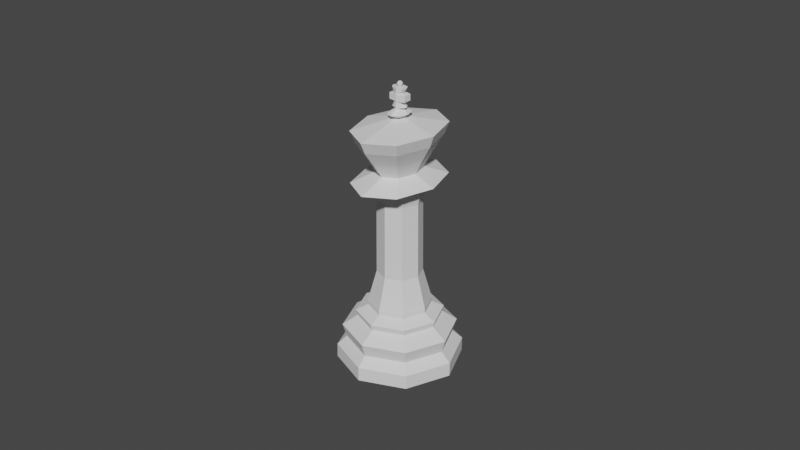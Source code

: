 # Source: King.blend  (saved by Blender 2.82.7; exported with 4.5.12 LTS)
import bpy
from mathutils import Matrix  # noqa: F401  (used for matrix-valued properties, if any)

bpy.ops.wm.read_factory_settings(use_empty=True)
scene = bpy.context.scene
scene.name = 'Scene'

# ---- collections
col_collection = bpy.data.collections.new('Collection'); scene.collection.children.link(col_collection)

# ---- world
world_world = bpy.data.worlds.new('World'); scene.world = world_world
world_world.use_nodes = True; world_world.node_tree.nodes.clear()
_N = world_world.node_tree.nodes; _L = world_world.node_tree.links
n0 = _N.new('ShaderNodeOutputWorld'); n0.name = 'World Output'; n0.location = (300, 300)
n1 = _N.new('ShaderNodeBackground'); n1.name = 'Background'; n1.location = (10, 300)
n1.inputs[0].default_value = (0.05088, 0.05088, 0.05088, 1.0)
_L.new(n1.outputs[0], n0.inputs[0])
n0.is_active_output = True
world_world.color = (0.05088, 0.05088, 0.05088)
world_world.use_sun_shadow = False
world_world.sun_shadow_jitter_overblur = 0.0

# ---- meshes
me_cylinder = bpy.data.meshes.new('Cylinder')
me_cylinder.from_pydata([(-1.663e-09, 0.0145, -5.588e-09), (-8.389e-10, 0.007259, 0.01367), (0.01025, 0.01025, -5.588e-09), (0.005133, 0.005133, 0.01367), (0.0145, -3.726e-09, -5.588e-09), (0.007259, -1.867e-09, 0.01367), (0.01025, -0.01025, -5.588e-09), (0.005133, -0.005133, 0.01367), (-6.386e-09, -0.0145, -5.588e-09), (-3.204e-09, -0.007259, 0.01367), (-0.01025, -0.01025, -5.588e-09), (-0.005133, -0.005133, 0.01367), (-0.0145, 9.177e-09, -5.588e-09), (-0.007259, 4.594e-09, 0.01367), (-0.01025, 0.01025, -5.588e-09), (-0.005133, 0.005133, 0.01367), (-1.065e-09, 0.009697, 0.01096), (0.006857, 0.006857, 0.01096), (0.009697, -2.485e-09, 0.01096), (0.006857, -0.006857, 0.01096), (-4.225e-09, -0.009697, 0.01096), (-0.006857, -0.006857, 0.01096), (-0.009697, 6.146e-09, 0.01096), (-0.006857, 0.006857, 0.01096), (-1.485e-09, 0.01314, 0.008558), (0.009292, 0.009292, 0.008558), (0.01314, -3.373e-09, 0.008558), (0.009292, -0.009292, 0.008558), (-5.767e-09, -0.01314, 0.008558), (-0.009292, -0.009292, 0.008558), (-0.01314, 8.323e-09, 0.008558), (-0.009292, 0.009292, 0.008558), (0.008657, 0.008657, 0.005451), (0.01224, -3.14e-09, 0.005451), (0.008657, -0.008657, 0.005451), (-5.398e-09, -0.01224, 0.005451), (-0.008657, -0.008657, 0.005451), (-0.01224, 7.758e-09, 0.005451), (-0.008657, 0.008657, 0.005451), (-1.41e-09, 0.01224, 0.005451), (0.01024, 0.01031, 0.003282), (0.01448, 7.064e-05, 0.003282), (0.01024, -0.01017, 0.003282), (-6.379e-09, -0.01441, 0.003282), (-0.01024, -0.01017, 0.003282), (-0.01448, 7.065e-05, 0.003282), (-0.01024, 0.01031, 0.003282), (-1.66e-09, 0.01456, 0.003282), (-9.698e-10, 0.01007, 0.01235), (0.007122, 0.007122, 0.01235), (0.01007, -2.569e-09, 0.01235), (0.007122, -0.007122, 0.01235), (-4.252e-09, -0.01007, 0.01235), (-0.007122, -0.007122, 0.01235), (-0.01007, 6.397e-09, 0.01235), (-0.007122, 0.007122, 0.01235), (0.005133, 0.005133, 0.01367), (-8.389e-10, 0.007259, 0.01367), (0.007259, -1.867e-09, 0.01367), (0.005133, -0.005133, 0.01367), (-3.204e-09, -0.007259, 0.01367), (-0.005133, -0.005133, 0.01367), (-0.007259, 4.594e-09, 0.01367), (-0.005133, 0.005133, 0.01367), (0.005133, 0.005133, 0.01477), (-8.389e-10, 0.007259, 0.01477), (0.007259, -1.867e-09, 0.01477), (0.005133, -0.005133, 0.01477), (-3.204e-09, -0.007259, 0.01477), (-0.005133, -0.005133, 0.01477), (-0.007259, 4.594e-09, 0.01477), (-0.005133, 0.005133, 0.01477), (0.003679, 0.003679, 0.02232), (-1.643e-09, 0.005203, 0.02232), (0.005203, -1.38e-09, 0.02232), (0.003679, -0.003679, 0.02232), (-3.339e-09, -0.005203, 0.02232), (-0.003679, -0.003679, 0.02232), (-0.005203, 3.252e-09, 0.02232), (-0.003679, 0.003679, 0.02232), (0.002393, 0.007959, 0.05833), (0.005778, -0.003297, 0.05833), (-0.005778, 0.003297, 0.05833), (0.0004514, 0.001501, 0.05915), (-0.00109, 0.0006218, 0.05915), (-0.0009028, 0.001244, 0.05915), (-0.0004514, 0.001501, 0.05915), (0.0009028, 0.001244, 0.05915), (-1.202e-09, 0.001759, 0.05915), (-0.0004514, -0.001501, 0.05915), (-1.104e-09, -0.001759, 0.05915), (-0.00109, -0.0006218, 0.05915), (0.005081, -1.385e-09, 0.0401), (-1.645e-09, 0.005081, 0.0401), (0.003593, 0.003593, 0.0401), (-0.003593, 0.003593, 0.0401), (-0.005081, 3.137e-09, 0.0401), (-0.003593, -0.003593, 0.0401), (-3.3e-09, -0.005081, 0.0401), (0.003593, -0.003593, 0.0401), (0.0004514, -0.001501, 0.05915), (-0.001277, -4.336e-09, 0.05915), (0.00109, 0.0006218, 0.05915), (-1.731e-09, 0.007716, 0.0431), (0.0009028, -0.001244, 0.05915), (0.001277, -4.234e-09, 0.05915), (-0.0009028, -0.001244, 0.05915), (0.003996, -0.003996, 0.04296), (-3.477e-09, -0.005651, 0.04296), (-0.003996, -0.003996, 0.04296), (-0.005651, 3.51e-09, 0.04296), (-0.003996, 0.003996, 0.04296), (0.003996, 0.003996, 0.04296), (-1.636e-09, 0.005651, 0.04296), (0.005651, -1.52e-09, 0.04296), (0.003961, 0.005456, 0.0431), (0.005602, -3.662e-09, 0.0431), (0.003961, -0.005456, 0.0431), (-1.297e-09, -0.007716, 0.0431), (-0.003961, -0.005456, 0.0431), (-0.005602, -4.111e-09, 0.0431), (-0.003961, 0.005456, 0.0431), (-1.792e-09, 0.01254, 0.0451), (0.006435, 0.008864, 0.0451), (0.009101, -3.467e-09, 0.0451), (0.006435, -0.008864, 0.0451), (-1.087e-09, -0.01254, 0.0451), (-0.006435, -0.008864, 0.0451), (-0.009101, -4.197e-09, 0.0451), (-0.006435, 0.008864, 0.0451), (-1.592e-09, 0.00132, 0.05926), (0.0006778, 0.0009337, 0.05926), (0.0009586, -3.887e-09, 0.05926), (0.0006778, -0.0009337, 0.05926), (-1.518e-09, -0.00132, 0.05926), (-0.0006778, -0.0009337, 0.05926), (-0.0009586, -3.964e-09, 0.05926), (-0.0006778, 0.0009337, 0.05926), (0.009031, -3.111e-09, 0.05704), (0.006386, -0.008796, 0.05704), (-1.875e-09, 0.01244, 0.05704), (0.006386, 0.008796, 0.05704), (-0.006386, 0.008796, 0.05704), (-0.006386, -0.008796, 0.05704), (-0.009031, -3.835e-09, 0.05704), (-1.175e-09, -0.01244, 0.05704), (0.004287, -0.005905, 0.05065), (0.004287, 0.005905, 0.05065), (-0.006063, -4.145e-09, 0.05065), (-1.191e-09, -0.008351, 0.05065), (0.006063, -3.659e-09, 0.05065), (-1.661e-09, 0.008351, 0.05065), (-0.004287, 0.005905, 0.05065), (-0.004287, -0.005905, 0.05065), (0.008073, -3.263e-09, 0.05428), (-1.755e-09, 0.01112, 0.05428), (-0.005709, 0.007863, 0.05428), (-0.005709, -0.007863, 0.05428), (0.005709, -0.007863, 0.05428), (0.005709, 0.007863, 0.05428), (-0.008073, -3.91e-09, 0.05428), (-1.13e-09, -0.01112, 0.05428), (0.003083, -0.004247, 0.04723), (0.003083, 0.004247, 0.04723), (-0.00436, -4.117e-09, 0.04723), (-1.335e-09, -0.006006, 0.04723), (0.00436, -3.768e-09, 0.04723), (-1.673e-09, 0.006006, 0.04723), (-0.003083, 0.004247, 0.04723), (-0.003083, -0.004247, 0.04723), (-0.002393, -0.007959, 0.05833), (0.00109, -0.0006218, 0.05915), (-0.003193, -0.01062, 0.05704), (-0.007708, 0.004398, 0.05704), (0.007708, 0.004398, 0.05704), (0.003193, -0.01062, 0.05704), (-0.007708, -0.004398, 0.05704), (-0.003193, 0.01062, 0.05704), (0.003193, 0.01062, 0.05704), (0.007708, -0.004398, 0.05704), (0.002318, 0.003193, 0.04975), (0.002318, -0.003193, 0.04975), (-8.356e-10, -0.004515, 0.04975), (-0.003278, -4.754e-09, 0.04975), (-0.002318, -0.003193, 0.04975), (0.003278, -4.491e-09, 0.04975), (-0.002318, 0.003193, 0.04975), (-1.09e-09, 0.004515, 0.04975), (-1.592e-09, 0.00132, 0.05926), (0.0006778, 0.0009337, 0.05926), (0.0009586, -3.887e-09, 0.05926), (0.0006778, -0.0009337, 0.05926), (-1.518e-09, -0.00132, 0.05926), (-0.0006778, -0.0009337, 0.05926), (-0.0009586, -3.964e-09, 0.05926), (-0.0006778, 0.0009337, 0.05926), (-1.592e-09, 0.00132, 0.06114), (0.0006778, 0.0009337, 0.06114), (0.0009586, -3.887e-09, 0.06114), (0.0006778, -0.0009337, 0.06114), (-1.518e-09, -0.00132, 0.06114), (-0.0006778, -0.0009337, 0.06114), (-0.0009586, -3.964e-09, 0.06114), (-0.0006778, 0.0009337, 0.06114), (0.001617, -0.002227, 0.0602), (0.002286, -3.692e-09, 0.0602), (0.001617, 0.002227, 0.0602), (-1.588e-09, 0.003149, 0.0602), (-0.001617, 0.002227, 0.0602), (-0.002286, -3.876e-09, 0.0602), (-0.001617, -0.002227, 0.0602), (-1.41e-09, -0.003149, 0.0602), (-1.585e-09, 0.00132, 0.06586), (0.00131, 0.0009337, 0.06586), (0.001852, -3.887e-09, 0.06586), (0.00131, -0.0009337, 0.06586), (-1.442e-09, -0.00132, 0.06586), (-0.00131, -0.0009337, 0.06586), (-0.001852, -3.964e-09, 0.06586), (-0.00131, 0.0009337, 0.06586), (-0.0006778, 0.0009337, 0.0614), (-0.0009586, -3.964e-09, 0.0614), (-0.0006778, -0.0009337, 0.0614), (-1.518e-09, -0.00132, 0.0614), (0.0006778, -0.0009337, 0.0614), (0.0009586, -3.887e-09, 0.0614), (0.0006778, 0.0009337, 0.0614), (-1.592e-09, 0.00132, 0.0614), (-0.0009586, -3.964e-09, 0.06149), (-1.518e-09, -0.00132, 0.06149), (0.0009586, -3.887e-09, 0.06149), (-1.592e-09, 0.00132, 0.06149), (-0.0006778, 0.0009337, 0.06149), (-0.0006778, -0.0009337, 0.06149), (0.0006778, -0.0009337, 0.06149), (0.0006778, 0.0009337, 0.06149), (-0.001852, -3.964e-09, 0.06158), (-1.442e-09, -0.00132, 0.06158), (0.001852, -3.887e-09, 0.06158), (-1.585e-09, 0.00132, 0.06158), (-0.00131, 0.0009337, 0.06158), (-0.00131, -0.0009337, 0.06158), (0.00131, -0.0009337, 0.06158), (0.00131, 0.0009337, 0.06158), (-0.0009586, -3.964e-09, 0.0628), (-0.00203, -3.965e-09, 0.06298), (-0.00203, -3.965e-09, 0.06441), (-0.0009586, -3.964e-09, 0.06458), (-1.518e-09, -0.00132, 0.0628), (-1.518e-09, -0.00132, 0.06298), (-1.518e-09, -0.00132, 0.06369), (-1.518e-09, -0.00132, 0.06441), (-1.518e-09, -0.00132, 0.06458), (0.0009586, -3.887e-09, 0.0628), (0.00203, -3.885e-09, 0.06298), (0.00203, -3.885e-09, 0.06369), (0.00203, -3.885e-09, 0.06441), (0.0009586, -3.887e-09, 0.06458), (-1.592e-09, 0.00132, 0.0628), (-1.592e-09, 0.00132, 0.06298), (-1.592e-09, 0.00132, 0.06369), (-1.592e-09, 0.00132, 0.06441), (-1.592e-09, 0.00132, 0.06458), (-0.0006778, 0.0009337, 0.06458), (-0.00203, 0.0009337, 0.06441), (-0.00203, 0.0009337, 0.06369), (-0.00203, 0.0009337, 0.06298), (-0.0006778, 0.0009337, 0.0628), (-0.0006778, -0.0009337, 0.06458), (-0.00203, -0.0009337, 0.06441), (-0.00203, -0.0009337, 0.06369), (-0.00203, -0.0009337, 0.06298), (-0.0006778, -0.0009337, 0.0628), (0.0006778, -0.0009337, 0.06458), (0.00203, -0.0009337, 0.06441), (0.00203, -0.0009337, 0.06369), (0.00203, -0.0009337, 0.06298), (0.0006778, -0.0009337, 0.0628), (0.0006778, 0.0009337, 0.06458), (0.00203, 0.0009337, 0.06441), (0.00203, 0.0009337, 0.06369), (0.00203, 0.0009337, 0.06298), (0.0006778, 0.0009337, 0.0628), (-0.00203, -3.965e-09, 0.06298), (-0.00203, -3.965e-09, 0.06369), (-0.00203, -3.965e-09, 0.06441), (-0.00203, 0.0009337, 0.06441), (-0.00203, 0.0009337, 0.06369), (-0.00203, 0.0009337, 0.06298), (-0.00203, -0.0009337, 0.06441), (-0.00203, -0.0009337, 0.06369), (-0.00203, -0.0009337, 0.06298), (-1.243e-09, 0.0003242, 0.06704), (-1.243e-09, 0.0003242, 0.06591), (0.0002293, 0.0002293, 0.06704), (0.0003971, 0.0003971, 0.0668), (0.0004585, 0.0004585, 0.06648), (0.0003971, 0.0003971, 0.06615), (0.0002293, 0.0002293, 0.06591), (0.0003242, -3.612e-09, 0.06704), (0.0005616, -3.612e-09, 0.0668), (0.0006484, -3.612e-09, 0.06648), (0.0005616, -3.612e-09, 0.06615), (0.0003242, -3.612e-09, 0.06591), (0.0002293, -0.0002293, 0.06704), (0.0003971, -0.0003971, 0.0668), (0.0004585, -0.0004585, 0.06648), (0.0003971, -0.0003971, 0.06615), (0.0002293, -0.0002293, 0.06591), (-1.236e-09, -0.0003242, 0.06704), (-1.218e-09, -0.0005616, 0.0668), (-1.199e-09, -0.0006485, 0.06648), (-1.236e-09, -0.0005616, 0.06615), (-1.218e-09, -0.0003242, 0.06591), (-0.0002293, -0.0002293, 0.06704), (-0.0003971, -0.0003971, 0.0668), (-0.0004585, -0.0004585, 0.06648), (-0.0003971, -0.0003971, 0.06615), (-0.0002293, -0.0002293, 0.06591), (-0.0003242, -3.612e-09, 0.06704), (-0.0005616, -3.593e-09, 0.0668), (-0.0006485, -3.65e-09, 0.06648), (-0.0005616, -3.612e-09, 0.06615), (-0.0003242, -3.631e-09, 0.06591), (-0.0002293, 0.0002293, 0.06704), (-0.0003971, 0.0003971, 0.0668), (-0.0004585, 0.0004585, 0.06648), (-0.0003971, 0.0003971, 0.06615), (-0.0002293, 0.0002293, 0.06591), (-1.243e-09, -3.716e-09, 0.06713), (-1.236e-09, 0.0005616, 0.0668), (-1.312e-09, 0.0006484, 0.06648), (-1.236e-09, 0.0005616, 0.06615)], [(183, 186), (180, 185), (182, 184), (186, 187), (185, 181), (184, 183), (187, 180), (181, 182)], [(40, 32, 33, 41), (41, 33, 34, 42), (42, 34, 35, 43), (43, 35, 36, 44), (44, 36, 37, 45), (45, 37, 38, 46), (46, 38, 39, 47), (11, 9, 60, 61), (0, 2, 4, 6, 8, 10, 12, 14), (47, 39, 32, 40), (48, 55, 15, 1), (55, 54, 13, 15), (54, 53, 11, 13), (53, 52, 9, 11), (52, 51, 7, 9), (51, 50, 5, 7), (50, 49, 3, 5), (49, 48, 1, 3), (31, 23, 16, 24), (30, 22, 23, 31), (29, 21, 22, 30), (28, 20, 21, 29), (27, 19, 20, 28), (26, 18, 19, 27), (25, 17, 18, 26), (24, 16, 17, 25), (25, 32, 39, 24), (26, 33, 32, 25), (27, 34, 33, 26), (28, 35, 34, 27), (29, 36, 35, 28), (30, 37, 36, 29), (31, 38, 37, 30), (24, 39, 38, 31), (47, 0, 14, 46), (46, 14, 12, 45), (45, 12, 10, 44), (44, 10, 8, 43), (43, 8, 6, 42), (42, 6, 4, 41), (2, 40, 41, 4), (0, 47, 40, 2), (17, 16, 48, 49), (18, 17, 49, 50), (19, 18, 50, 51), (20, 19, 51, 52), (21, 20, 52, 53), (22, 21, 53, 54), (23, 22, 54, 55), (16, 23, 55, 48), (61, 60, 68, 69), (9, 7, 59, 60), (7, 5, 58, 59), (5, 3, 56, 58), (3, 1, 57, 56), (1, 15, 63, 57), (15, 13, 62, 63), (13, 11, 61, 62), (71, 70, 78, 79), (59, 58, 66, 67), (56, 57, 65, 64), (57, 63, 71, 65), (62, 61, 69, 70), (60, 59, 67, 68), (58, 56, 64, 66), (63, 62, 70, 71), (175, 139, 104, 100), (69, 68, 76, 77), (67, 66, 74, 75), (64, 65, 73, 72), (65, 71, 79, 73), (70, 69, 77, 78), (68, 67, 75, 76), (66, 64, 72, 74), (173, 144, 101, 84), (135, 91, 106), (178, 140, 88, 83), (98, 99, 107, 108), (110, 109, 119, 120), (114, 112, 115, 116), (113, 111, 121, 103), (108, 107, 117, 118), (172, 145, 90, 89), (176, 143, 106, 91), (130, 83, 88), (137, 84, 136), (109, 108, 118, 119), (93, 95, 111, 113), (76, 75, 99, 98), (79, 78, 96, 95), (112, 113, 103, 115), (94, 93, 113, 112), (95, 96, 110, 111), (107, 114, 116, 117), (73, 79, 95, 93), (72, 73, 93, 94), (111, 110, 120, 121), (99, 92, 114, 107), (97, 98, 108, 109), (78, 77, 97, 96), (96, 97, 109, 110), (74, 72, 94, 92), (75, 74, 92, 99), (77, 76, 98, 97), (92, 94, 112, 114), (116, 124, 125, 117), (115, 123, 124, 116), (121, 129, 122, 103), (119, 127, 128, 120), (117, 125, 126, 118), (131, 102, 87), (120, 128, 129, 121), (118, 126, 127, 119), (132, 102, 131), (134, 100, 133), (135, 89, 134), (132, 171, 105), (133, 100, 104), (134, 89, 90), (137, 85, 84), (130, 86, 137), (140, 177, 86, 88), (179, 138, 105, 171), (177, 142, 85, 86), (136, 84, 101), (174, 141, 87, 102), (143, 172, 89, 106), (136, 91, 135), (157, 161, 145, 172, 143), (156, 160, 144, 173, 142), (154, 159, 141, 174, 138), (161, 158, 139, 175, 145), (160, 157, 143, 176, 144), (155, 156, 142, 177, 140), (159, 155, 140, 178, 141), (158, 154, 138, 179, 139), (162, 166, 150, 146), (163, 167, 151, 147), (167, 168, 152, 151), (164, 169, 153, 148), (165, 162, 146, 149), (166, 163, 147, 150), (168, 164, 148, 152), (169, 165, 149, 153), (146, 150, 154, 158), (147, 151, 155, 159), (151, 152, 156, 155), (148, 153, 157, 160), (149, 146, 158, 161), (150, 147, 159, 154), (152, 148, 160, 156), (153, 149, 161, 157), (127, 126, 165, 169), (129, 128, 164, 168), (124, 123, 163, 166), (126, 125, 162, 165), (128, 127, 169, 164), (122, 129, 168, 167), (123, 122, 167, 163), (125, 124, 166, 162), (144, 176, 91, 101), (141, 178, 83, 87), (138, 174, 102, 105), (137, 86, 85), (145, 175, 100, 90), (131, 83, 130), (139, 179, 171, 104), (142, 173, 84, 85), (103, 122, 123, 115), (132, 105, 102), (171, 132, 104), (134, 90, 100), (135, 106, 89), (130, 88, 86), (136, 101, 91), (131, 87, 83), (132, 133, 104), (134, 133, 191, 192), (132, 131, 189, 190), (137, 136, 194, 195), (135, 134, 192, 193), (133, 132, 190, 191), (131, 130, 188, 189), (130, 137, 195, 188), (136, 135, 193, 194), (204, 205, 198, 199), (206, 207, 196, 197), (207, 208, 203, 196), (209, 210, 201, 202), (211, 204, 199, 200), (205, 206, 197, 198), (208, 209, 202, 203), (210, 211, 200, 201), (193, 192, 211, 210), (195, 194, 209, 208), (190, 189, 206, 205), (192, 191, 204, 211), (194, 193, 210, 209), (188, 195, 208, 207), (189, 188, 207, 206), (191, 190, 205, 204), (263, 247, 218, 219), (268, 252, 216, 217), (273, 257, 214, 215), (278, 262, 212, 213), (262, 263, 219, 212), (247, 268, 217, 218), (252, 273, 215, 216), (257, 278, 213, 214), (198, 197, 226, 225), (200, 199, 224, 223), (202, 201, 222, 221), (196, 203, 220, 227), (197, 196, 227, 226), (199, 198, 225, 224), (201, 200, 223, 222), (203, 202, 221, 220), (225, 226, 235, 230), (223, 224, 234, 229), (221, 222, 233, 228), (227, 220, 232, 231), (226, 227, 231, 235), (224, 225, 230, 234), (222, 223, 229, 233), (220, 221, 228, 232), (230, 235, 243, 238), (229, 234, 242, 237), (228, 233, 241, 236), (231, 232, 240, 239), (235, 231, 239, 243), (234, 230, 238, 242), (233, 229, 237, 241), (232, 228, 236, 240), (238, 243, 282, 253), (253, 282, 281, 254), (254, 281, 280, 255), (255, 280, 279, 256), (256, 279, 278, 257), (237, 242, 277, 248), (248, 277, 276, 249), (249, 276, 275, 250), (250, 275, 274, 251), (251, 274, 273, 252), (236, 241, 272, 244), (244, 272, 271, 245), (271, 270, 290, 291), (266, 245, 283, 288), (246, 269, 268, 247), (239, 240, 267, 258), (258, 267, 266, 259), (259, 266, 265, 260), (260, 265, 264, 261), (261, 264, 263, 262), (243, 239, 258, 282), (282, 258, 259, 281), (281, 259, 260, 280), (280, 260, 261, 279), (279, 261, 262, 278), (242, 238, 253, 277), (277, 253, 254, 276), (276, 254, 255, 275), (275, 255, 256, 274), (274, 256, 257, 273), (241, 237, 248, 272), (272, 248, 249, 271), (271, 249, 250, 270), (270, 250, 251, 269), (269, 251, 252, 268), (240, 236, 244, 267), (267, 244, 245, 266), (265, 266, 288, 287), (246, 264, 286, 285), (264, 246, 247, 263), (283, 291, 290, 284), (284, 290, 289, 285), (288, 283, 284, 287), (287, 284, 285, 286), (264, 265, 287, 286), (269, 246, 285, 289), (245, 271, 291, 283), (270, 269, 289, 290), (292, 329, 294), (318, 323, 218, 217), (332, 331, 296, 297), (330, 292, 294, 295), (293, 332, 297, 298), (331, 330, 295, 296), (328, 293, 212, 219), (297, 296, 301, 302), (295, 294, 299, 300), (298, 297, 302, 303), (296, 295, 300, 301), (294, 329, 299), (302, 301, 306, 307), (300, 299, 304, 305), (303, 302, 307, 308), (301, 300, 305, 306), (299, 329, 304), (293, 298, 213, 212), (305, 304, 309, 310), (308, 307, 312, 313), (306, 305, 310, 311), (304, 329, 309), (313, 318, 217, 216), (307, 306, 311, 312), (313, 312, 317, 318), (311, 310, 315, 316), (309, 329, 314), (308, 313, 216, 215), (312, 311, 316, 317), (310, 309, 314, 315), (318, 317, 322, 323), (316, 315, 320, 321), (314, 329, 319), (303, 308, 215, 214), (317, 316, 321, 322), (315, 314, 319, 320), (323, 322, 327, 328), (321, 320, 325, 326), (319, 329, 324), (298, 303, 214, 213), (322, 321, 326, 327), (320, 319, 324, 325), (328, 327, 332, 293), (326, 325, 330, 331), (324, 329, 292), (323, 328, 219, 218), (327, 326, 331, 332), (325, 324, 292, 330)])
_k = {(0, 2): 0.96863, (1, 3): 1.0, (2, 4): 0.96863, (3, 5): 1.0, (4, 6): 0.96863, (5, 7): 1.0, (6, 8): 0.96863, (7, 9): 1.0, (8, 10): 0.96863, (9, 11): 1.0, (10, 12): 0.96863, (11, 13): 1.0, (12, 14): 0.96863, (13, 15): 1.0, (0, 14): 0.96863, (1, 15): 1.0, (16, 23): 0.22745, (22, 23): 0.22745, (21, 22): 0.22745, (20, 21): 0.22745, (19, 20): 0.22745, (18, 19): 0.22745, (17, 18): 0.22745, (16, 17): 0.22745, (32, 39): 0.71765, (32, 33): 0.71765, (33, 34): 0.71765, (34, 35): 0.71765, (35, 36): 0.71765, (36, 37): 0.71765, (37, 38): 0.71765, (38, 39): 0.71765, (56, 57): 1.0, (56, 58): 1.0, (58, 59): 1.0, (59, 60): 1.0, (60, 61): 1.0, (61, 62): 1.0, (62, 63): 1.0, (57, 63): 1.0, (64, 65): 1.0, (64, 66): 1.0, (66, 67): 1.0, (67, 68): 1.0, (68, 69): 1.0, (69, 70): 1.0, (70, 71): 1.0, (65, 71): 1.0}
me_cylinder.attributes.new('crease_edge', 'FLOAT', 'EDGE').data.foreach_set('value', [_k.get((min(e.vertices), max(e.vertices)), 0.0) for e in me_cylinder.edges])
_uv = me_cylinder.uv_layers.new(name='UVMap')
_uv.uv.foreach_set('vector', [0.875, 0.6018, 0.875, 0.6728, 0.75, 0.6728, 0.75, 0.6018, 0.75, 0.6018, 0.75, 0.6728, 0.625, 0.6728, 0.625, 0.6018, 0.625, 0.6018, 0.625, 0.6728, 0.5, 0.6728, 0.5, 0.6018, 0.5, 0.6018, 0.5, 0.6728, 0.375, 0.6728, 0.375, 0.6018, 0.375, 0.6018, 0.375, 0.6728, 0.25, 0.6728, 0.25, 0.6018, 0.25, 0.6018, 0.25, 0.6728, 0.125, 0.6728, 0.125, 0.6018, 0.125, 0.6018, 0.125, 0.6728, 0.009974, 0.6728, 2.2e-11, 0.6018, 0.375, 1.0, 0.5, 1.0, 0.5, 1.0, 0.375, 1.0, 0.75, 0.49, 0.9197, 0.4197, 0.99, 0.25, 0.9197, 0.08029, 0.75, 0.01, 0.5803, 0.08029, 0.51, 0.25, 0.5803, 0.4197, 1.0, 0.6018, 0.99, 0.6728, 0.875, 0.6728, 0.875, 0.6018, 4.904e-05, 0.9514, 0.125, 0.9514, 0.125, 1.0, 0.0, 1.0, 0.125, 0.9514, 0.25, 0.9514, 0.25, 1.0, 0.125, 1.0, 0.25, 0.9514, 0.375, 0.9514, 0.375, 1.0, 0.25, 1.0, 0.375, 0.9514, 0.5, 0.9514, 0.5, 1.0, 0.375, 1.0, 0.5, 0.9514, 0.625, 0.9514, 0.625, 1.0, 0.5, 1.0, 0.625, 0.9514, 0.75, 0.9514, 0.75, 1.0, 0.625, 1.0, 0.75, 0.9514, 0.875, 0.9514, 0.875, 1.0, 0.75, 1.0, 0.875, 0.9514, 1.0, 0.9514, 1.0, 1.0, 0.875, 1.0, 0.125, 0.7884, 0.125, 0.9008, -1.007e-09, 0.9008, 0.0116, 0.7884, 0.25, 0.7884, 0.25, 0.9008, 0.125, 0.9008, 0.125, 0.7884, 0.375, 0.7884, 0.375, 0.9008, 0.25, 0.9008, 0.25, 0.7884, 0.5, 0.7884, 0.5, 0.9008, 0.375, 0.9008, 0.375, 0.7884, 0.625, 0.7884, 0.625, 0.9008, 0.5, 0.9008, 0.5, 0.7884, 0.75, 0.7884, 0.75, 0.9008, 0.625, 0.9008, 0.625, 0.7884, 0.875, 0.7884, 0.875, 0.9008, 0.75, 0.9008, 0.75, 0.7884, 0.9884, 0.7884, 1.0, 0.9008, 0.875, 0.9008, 0.875, 0.7884, 0.875, 0.7884, 0.875, 0.6728, 0.99, 0.6728, 0.9884, 0.7884, 0.75, 0.7884, 0.75, 0.6728, 0.875, 0.6728, 0.875, 0.7884, 0.625, 0.7884, 0.625, 0.6728, 0.75, 0.6728, 0.75, 0.7884, 0.5, 0.7884, 0.5, 0.6728, 0.625, 0.6728, 0.625, 0.7884, 0.375, 0.7884, 0.375, 0.6728, 0.5, 0.6728, 0.5, 0.7884, 0.25, 0.7884, 0.25, 0.6728, 0.375, 0.6728, 0.375, 0.7884, 0.125, 0.7884, 0.125, 0.6728, 0.25, 0.6728, 0.25, 0.7884, 0.0116, 0.7884, 0.009974, 0.6728, 0.125, 0.6728, 0.125, 0.7884, 2.2e-11, 0.6018, 0.0, 0.5, 0.125, 0.5, 0.125, 0.6018, 0.125, 0.6018, 0.125, 0.5, 0.25, 0.5, 0.25, 0.6018, 0.25, 0.6018, 0.25, 0.5, 0.375, 0.5, 0.375, 0.6018, 0.375, 0.6018, 0.375, 0.5, 0.5, 0.5, 0.5, 0.6018, 0.5, 0.6018, 0.5, 0.5, 0.625, 0.5, 0.625, 0.6018, 0.625, 0.6018, 0.625, 0.5, 0.75, 0.5, 0.75, 0.6018, 0.875, 0.5, 0.875, 0.6018, 0.75, 0.6018, 0.75, 0.5, 1.0, 0.5, 1.0, 0.6018, 0.875, 0.6018, 0.875, 0.5, 0.875, 0.9008, 1.0, 0.9008, 1.0, 0.9514, 0.875, 0.9514, 0.75, 0.9008, 0.875, 0.9008, 0.875, 0.9514, 0.75, 0.9514, 0.625, 0.9008, 0.75, 0.9008, 0.75, 0.9514, 0.625, 0.9514, 0.5, 0.9008, 0.625, 0.9008, 0.625, 0.9514, 0.5, 0.9514, 0.375, 0.9008, 0.5, 0.9008, 0.5, 0.9514, 0.375, 0.9514, 0.25, 0.9008, 0.375, 0.9008, 0.375, 0.9514, 0.25, 0.9514, 0.125, 0.9008, 0.25, 0.9008, 0.25, 0.9514, 0.125, 0.9514, -1.007e-09, 0.9008, 0.125, 0.9008, 0.125, 0.9514, 4.904e-05, 0.9514, 0.375, 1.0, 0.5, 1.0, 0.5, 1.0, 0.375, 1.0, 0.5, 1.0, 0.625, 1.0, 0.625, 1.0, 0.5, 1.0, 0.625, 1.0, 0.75, 1.0, 0.75, 1.0, 0.625, 1.0, 0.75, 1.0, 0.875, 1.0, 0.875, 1.0, 0.75, 1.0, 0.875, 1.0, 1.0, 1.0, 1.0, 1.0, 0.875, 1.0, 0.0, 1.0, 0.125, 1.0, 0.125, 1.0, 0.0, 1.0, 0.125, 1.0, 0.25, 1.0, 0.25, 1.0, 0.125, 1.0, 0.25, 1.0, 0.375, 1.0, 0.375, 1.0, 0.25, 1.0, 0.125, 1.0, 0.25, 1.0, 0.25, 1.0, 0.125, 1.0, 0.625, 1.0, 0.75, 1.0, 0.75, 1.0, 0.625, 1.0, 0.875, 1.0, 1.0, 1.0, 1.0, 1.0, 0.875, 1.0, 0.0, 1.0, 0.125, 1.0, 0.125, 1.0, 0.0, 1.0, 0.25, 1.0, 0.375, 1.0, 0.375, 1.0, 0.25, 1.0, 0.5, 1.0, 0.625, 1.0, 0.625, 1.0, 0.5, 1.0, 0.75, 1.0, 0.875, 1.0, 0.875, 1.0, 0.75, 1.0, 0.125, 1.0, 0.25, 1.0, 0.25, 1.0, 0.125, 1.0, 0.3128, 0.1667, 0.3756, 0.1667, 0.3756, 0.1667, 0.3128, 0.1667, 0.375, 1.0, 0.5, 1.0, 0.5, 1.0, 0.375, 1.0, 0.625, 1.0, 0.75, 1.0, 0.75, 1.0, 0.625, 1.0, 0.875, 1.0, 1.0, 1.0, 1.0, 1.0, 0.875, 1.0, 0.0, 1.0, 0.125, 1.0, 0.125, 1.0, 0.0, 1.0, 0.25, 1.0, 0.375, 1.0, 0.375, 1.0, 0.25, 1.0, 0.5, 1.0, 0.625, 1.0, 0.625, 1.0, 0.5, 1.0, 0.75, 1.0, 0.875, 1.0, 0.875, 1.0, 0.75, 1.0, 0.9314, 0.1667, 0.9873, 0.1667, 0.9873, 0.1667, 0.9314, 0.1667, 0.125, 0.1667, 0.06856, 0.1667, 0.1244, 0.1667, 0.6872, 0.1667, 0.75, 0.1667, 0.75, 0.1667, 0.6872, 0.1667, 0.5, 1.0, 0.625, 1.0, 0.625, 1.0, 0.5, 1.0, 0.25, 1.0, 0.375, 1.0, 0.125, 0.1667, 0.0, 0.1667, 0.75, 1.0, 0.875, 1.0, 0.625, 0.1667, 0.5, 0.1667, 0.0, 1.0, 0.125, 1.0, 0.875, 0.1667, 0.75, 0.1667, 0.5, 1.0, 0.625, 1.0, 0.375, 0.1667, 0.25, 0.1667, 0.1872, 0.1667, 0.25, 0.1667, 0.25, 0.1667, 0.1872, 0.1667, 0.06856, 0.1667, 0.1244, 0.1667, 0.1244, 0.1667, 0.06856, 0.1667, 0.75, 0.1667, 0.6872, 0.1667, 0.75, 0.1667, 0.875, 0.1667, 0.9314, 0.1667, 1.0, 0.1667, 0.375, 1.0, 0.5, 1.0, 0.25, 0.1667, 0.125, 0.1667, 0.0, 1.0, 0.125, 1.0, 0.125, 1.0, 0.0, 1.0, 0.5, 1.0, 0.625, 1.0, 0.625, 1.0, 0.5, 1.0, 0.125, 1.0, 0.25, 1.0, 0.25, 1.0, 0.125, 1.0, 0.875, 1.0, 1.0, 1.0, 0.75, 0.1667, 0.625, 0.1667, 0.875, 1.0, 1.0, 1.0, 1.0, 1.0, 0.875, 1.0, 0.125, 1.0, 0.25, 1.0, 0.25, 1.0, 0.125, 1.0, 0.625, 1.0, 0.75, 1.0, 0.5, 0.1667, 0.375, 0.1667, 0.0, 1.0, 0.125, 1.0, 0.125, 1.0, 0.0, 1.0, 0.875, 1.0, 1.0, 1.0, 1.0, 1.0, 0.875, 1.0, 0.125, 1.0, 0.25, 1.0, 1.0, 0.1667, 0.875, 0.1667, 0.625, 1.0, 0.75, 1.0, 0.75, 1.0, 0.625, 1.0, 0.375, 1.0, 0.5, 1.0, 0.5, 1.0, 0.375, 1.0, 0.25, 1.0, 0.375, 1.0, 0.375, 1.0, 0.25, 1.0, 0.25, 1.0, 0.375, 1.0, 0.375, 1.0, 0.25, 1.0, 0.75, 1.0, 0.875, 1.0, 0.875, 1.0, 0.75, 1.0, 0.625, 1.0, 0.75, 1.0, 0.75, 1.0, 0.625, 1.0, 0.375, 1.0, 0.5, 1.0, 0.5, 1.0, 0.375, 1.0, 0.75, 1.0, 0.875, 1.0, 0.875, 1.0, 0.75, 1.0, 0.5, 0.1667, 0.5, 0.1667, 0.375, 0.1667, 0.375, 0.1667, 0.625, 0.1667, 0.625, 0.1667, 0.5, 0.1667, 0.5, 0.1667, 0.875, 0.1667, 0.875, 0.1667, 0.75, 0.1667, 0.75, 0.1667, 0.125, 0.1667, 0.125, 0.1667, 0.0, 0.1667, 0.0, 0.1667, 0.375, 0.1667, 0.375, 0.1667, 0.25, 0.1667, 0.25, 0.1667, 0.625, 0.1667, 0.5622, 0.1667, 0.6244, 0.1667, 1.0, 0.1667, 1.0, 0.1667, 0.875, 0.1667, 0.875, 0.1667, 0.25, 0.1667, 0.25, 0.1667, 0.125, 0.1667, 0.125, 0.1667, 0.5, 0.1667, 0.5622, 0.1667, 0.625, 0.1667, 0.25, 0.1667, 0.3128, 0.1667, 0.375, 0.1667, 0.125, 0.1667, 0.1872, 0.1667, 0.25, 0.1667, 0.5, 0.1667, 0.4378, 0.1667, 0.5, 0.1667, 0.375, 0.1667, 0.3128, 0.1667, 0.3756, 0.1667, 0.25, 0.1667, 0.1872, 0.1667, 0.25, 0.1667, 0.875, 0.1667, 0.8756, 0.1667, 0.9314, 0.1667, 0.75, 0.1667, 0.8128, 0.1667, 0.875, 0.1667, 0.75, 0.1667, 0.8128, 0.1667, 0.8128, 0.1667, 0.75, 0.1667, 0.4378, 0.1667, 0.5, 0.1667, 0.5, 0.1667, 0.4378, 0.1667, 0.8128, 0.1667, 0.8756, 0.1667, 0.8756, 0.1667, 0.8128, 0.1667, 0.0, 0.1667, 0.9314, 0.1667, 0.9873, 0.1667, 0.5622, 0.1667, 0.6244, 0.1667, 0.6244, 0.1667, 0.5622, 0.1667, 0.1244, 0.1667, 0.1872, 0.1667, 0.1872, 0.1667, 0.1244, 0.1667, 0.0, 0.1667, 0.06856, 0.1667, 0.125, 0.1667, 0.1246, 0.1667, 0.25, 0.1667, 0.25, 0.1667, 0.1872, 0.1667, 0.1244, 0.1667, 0.8754, 0.1667, 0.9894, 0.1667, 0.9873, 0.1667, 0.9314, 0.1667, 0.8756, 0.1667, 0.5, 0.1667, 0.6245, 0.1667, 0.6244, 0.1667, 0.5622, 0.1667, 0.5, 0.1667, 0.25, 0.1667, 0.3755, 0.1667, 0.3756, 0.1667, 0.3128, 0.1667, 0.25, 0.1667, 0.01058, 0.1667, 0.1246, 0.1667, 0.1244, 0.1667, 0.06856, 0.1667, 0.01269, 0.1667, 0.75, 0.1667, 0.8754, 0.1667, 0.8756, 0.1667, 0.8128, 0.1667, 0.75, 0.1667, 0.6245, 0.1667, 0.75, 0.1667, 0.75, 0.1667, 0.6872, 0.1667, 0.6244, 0.1667, 0.3755, 0.1667, 0.5, 0.1667, 0.5, 0.1667, 0.4378, 0.1667, 0.3756, 0.1667, 0.3752, 0.1667, 0.5, 0.1667, 0.5, 0.1667, 0.3754, 0.1667, 0.6248, 0.1667, 0.75, 0.1667, 0.75, 0.1667, 0.6246, 0.1667, 0.75, 0.1667, 0.8753, 0.1667, 0.8755, 0.1667, 0.75, 0.1667, 0.002231, 0.1667, 0.1247, 0.1667, 0.1245, 0.1667, 0.00491, 0.1667, 0.25, 0.1667, 0.3752, 0.1667, 0.3754, 0.1667, 0.25, 0.1667, 0.5, 0.1667, 0.6248, 0.1667, 0.6246, 0.1667, 0.5, 0.1667, 0.8753, 0.1667, 0.9978, 0.1667, 0.9951, 0.1667, 0.8755, 0.1667, 0.1247, 0.1667, 0.25, 0.1667, 0.25, 0.1667, 0.1245, 0.1667, 0.3754, 0.1667, 0.5, 0.1667, 0.5, 0.1667, 0.3755, 0.1667, 0.6246, 0.1667, 0.75, 0.1667, 0.75, 0.1667, 0.6245, 0.1667, 0.75, 0.1667, 0.8755, 0.1667, 0.8754, 0.1667, 0.75, 0.1667, 0.00491, 0.1667, 0.1245, 0.1667, 0.1246, 0.1667, 0.01058, 0.1667, 0.25, 0.1667, 0.3754, 0.1667, 0.3755, 0.1667, 0.25, 0.1667, 0.5, 0.1667, 0.6246, 0.1667, 0.6245, 0.1667, 0.5, 0.1667, 0.8755, 0.1667, 0.9951, 0.1667, 0.9894, 0.1667, 0.8754, 0.1667, 0.1245, 0.1667, 0.25, 0.1667, 0.25, 0.1667, 0.1246, 0.1667, 0.125, 0.1667, 0.25, 0.1667, 0.25, 0.1667, 0.1247, 0.1667, 0.875, 0.1667, 1.0, 0.1667, 0.9978, 0.1667, 0.8753, 0.1667, 0.5, 0.1667, 0.625, 0.1667, 0.6248, 0.1667, 0.5, 0.1667, 0.25, 0.1667, 0.375, 0.1667, 0.3752, 0.1667, 0.25, 0.1667, 0.0, 0.1667, 0.125, 0.1667, 0.1247, 0.1667, 0.002231, 0.1667, 0.75, 0.1667, 0.875, 0.1667, 0.8753, 0.1667, 0.75, 0.1667, 0.625, 0.1667, 0.75, 0.1667, 0.75, 0.1667, 0.6248, 0.1667, 0.375, 0.1667, 0.5, 0.1667, 0.5, 0.1667, 0.3752, 0.1667, 0.01269, 0.1667, 0.06856, 0.1667, 0.06856, 0.1667, 0.01269, 0.1667, 0.6244, 0.1667, 0.6872, 0.1667, 0.6872, 0.1667, 0.6244, 0.1667, 0.5, 0.1667, 0.5622, 0.1667, 0.5622, 0.1667, 0.5, 0.1667, 0.875, 0.1667, 0.8128, 0.1667, 0.8756, 0.1667, 0.25, 0.1667, 0.3128, 0.1667, 0.3128, 0.1667, 0.25, 0.1667, 0.625, 0.1667, 0.6872, 0.1667, 0.75, 0.1667, 0.3756, 0.1667, 0.4378, 0.1667, 0.4378, 0.1667, 0.3756, 0.1667, 0.8756, 0.1667, 0.9314, 0.1667, 0.9314, 0.1667, 0.8756, 0.1667, 0.75, 0.1667, 0.75, 0.1667, 0.625, 0.1667, 0.625, 0.1667, 0.5, 0.1667, 0.5, 0.1667, 0.5622, 0.1667, 0.4378, 0.1667, 0.5, 0.1667, 0.3756, 0.1667, 0.25, 0.1667, 0.25, 0.1667, 0.3128, 0.1667, 0.125, 0.1667, 0.1244, 0.1667, 0.1872, 0.1667, 0.75, 0.1667, 0.75, 0.1667, 0.8128, 0.1667, 0.0, 0.1667, 0.01269, 0.1667, 0.06856, 0.1667, 0.625, 0.1667, 0.6244, 0.1667, 0.6872, 0.1667, 0.5, 0.1667, 0.375, 0.1667, 0.3756, 0.1667, 0.25, 0.1667, 0.375, 0.1667, 0.375, 0.1667, 0.25, 0.1667, 0.5, 0.1667, 0.625, 0.1667, 0.625, 0.1667, 0.5, 0.1667, 0.875, 0.1667, 1.0, 0.1667, 1.0, 0.1667, 0.875, 0.1667, 0.125, 0.1667, 0.25, 0.1667, 0.25, 0.1667, 0.125, 0.1667, 0.375, 0.1667, 0.5, 0.1667, 0.5, 0.1667, 0.375, 0.1667, 0.625, 0.1667, 0.75, 0.1667, 0.75, 0.1667, 0.625, 0.1667, 0.75, 0.1667, 0.875, 0.1667, 0.875, 0.1667, 0.75, 0.1667, 0.0, 0.1667, 0.125, 0.1667, 0.125, 0.1667, 0.0, 0.1667, 0.375, 0.1667, 0.5, 0.1667, 0.5, 0.1667, 0.375, 0.1667, 0.625, 0.1667, 0.75, 0.1667, 0.75, 0.1667, 0.625, 0.1667, 0.75, 0.1667, 0.875, 0.1667, 0.875, 0.1667, 0.75, 0.1667, 0.0, 0.1667, 0.125, 0.1667, 0.125, 0.1667, 0.0, 0.1667, 0.25, 0.1667, 0.375, 0.1667, 0.375, 0.1667, 0.25, 0.1667, 0.5, 0.1667, 0.625, 0.1667, 0.625, 0.1667, 0.5, 0.1667, 0.875, 0.1667, 1.0, 0.1667, 1.0, 0.1667, 0.875, 0.1667, 0.125, 0.1667, 0.25, 0.1667, 0.25, 0.1667, 0.125, 0.1667, 0.125, 0.1667, 0.25, 0.1667, 0.25, 0.1667, 0.125, 0.1667, 0.875, 0.1667, 1.0, 0.1667, 1.0, 0.1667, 0.875, 0.1667, 0.5, 0.1667, 0.625, 0.1667, 0.625, 0.1667, 0.5, 0.1667, 0.25, 0.1667, 0.375, 0.1667, 0.375, 0.1667, 0.25, 0.1667, 0.0, 0.1667, 0.125, 0.1667, 0.125, 0.1667, 0.0, 0.1667, 0.75, 0.1667, 0.875, 0.1667, 0.875, 0.1667, 0.75, 0.1667, 0.625, 0.1667, 0.75, 0.1667, 0.75, 0.1667, 0.625, 0.1667, 0.375, 0.1667, 0.5, 0.1667, 0.5, 0.1667, 0.375, 0.1667, 0.8724, 0.1667, 0.9626, 0.1667, 1.0, 0.1667, 0.875, 0.1667, 0.1276, 0.1667, 0.25, 0.1667, 0.25, 0.1667, 0.125, 0.1667, 0.3724, 0.1667, 0.5, 0.1667, 0.5, 0.1667, 0.375, 0.1667, 0.6276, 0.1667, 0.75, 0.1667, 0.75, 0.1667, 0.625, 0.1667, 0.75, 0.1667, 0.8724, 0.1667, 0.875, 0.1667, 0.75, 0.1667, 0.03736, 0.1667, 0.1276, 0.1667, 0.125, 0.1667, 0.0, 0.1667, 0.25, 0.1667, 0.3724, 0.1667, 0.375, 0.1667, 0.25, 0.1667, 0.5, 0.1667, 0.6276, 0.1667, 0.625, 0.1667, 0.5, 0.1667, 0.5, 0.1667, 0.625, 0.1667, 0.625, 0.1667, 0.5, 0.1667, 0.25, 0.1667, 0.375, 0.1667, 0.375, 0.1667, 0.25, 0.1667, 0.0, 0.1667, 0.125, 0.1667, 0.125, 0.1667, 1.565e-07, 0.1667, 0.75, 0.1667, 0.875, 0.1667, 0.875, 0.1667, 0.75, 0.1667, 0.625, 0.1667, 0.75, 0.1667, 0.75, 0.1667, 0.625, 0.1667, 0.375, 0.1667, 0.5, 0.1667, 0.5, 0.1667, 0.375, 0.1667, 0.125, 0.1667, 0.25, 0.1667, 0.25, 0.1667, 0.125, 0.1667, 0.875, 0.1667, 1.0, 0.1667, 1.0, 0.1667, 0.875, 0.1667, 0.5, 0.1667, 0.625, 0.1667, 0.625, 0.1667, 0.5, 0.1667, 0.25, 0.1667, 0.375, 0.1667, 0.375, 0.1667, 0.25, 0.1667, 1.565e-07, 0.1667, 0.125, 0.1667, 0.125, 0.1667, 4.686e-08, 0.1667, 0.75, 0.1667, 0.875, 0.1667, 0.875, 0.1667, 0.75, 0.1667, 0.625, 0.1667, 0.75, 0.1667, 0.75, 0.1667, 0.625, 0.1667, 0.375, 0.1667, 0.5, 0.1667, 0.5, 0.1667, 0.375, 0.1667, 0.125, 0.1667, 0.25, 0.1667, 0.25, 0.1667, 0.125, 0.1667, 0.875, 0.1667, 1.0, 0.1667, 1.0, 0.1667, 0.875, 0.1667, 0.5, 0.1667, 0.625, 0.1667, 0.625, 0.1667, 0.5, 0.1667, 0.25, 0.1667, 0.375, 0.1667, 0.375, 0.1667, 0.25, 0.1667, 4.686e-08, 0.1667, 0.125, 0.1667, 0.125, 0.1667, -2.341e-07, 0.1667, 0.75, 0.1667, 0.875, 0.1667, 0.875, 0.1667, 0.75, 0.1667, 0.625, 0.1667, 0.75, 0.1667, 0.75, 0.1667, 0.625, 0.1667, 0.375, 0.1667, 0.5, 0.1667, 0.5, 0.1667, 0.375, 0.1667, 0.125, 0.1667, 0.25, 0.1667, 0.25, 0.1667, 0.125, 0.1667, 0.875, 0.1667, 1.0, 0.1667, 1.0, 0.1667, 0.875, 0.1667, 0.5, 0.1667, 0.625, 0.1667, 0.6276, 0.1667, 0.5, 0.1667, 0.5, 0.1667, 0.6276, 0.1667, 0.6276, 0.1667, 0.5, 0.1667, 0.5, 0.1667, 0.6276, 0.1667, 0.6276, 0.1667, 0.5, 0.1667, 0.5, 0.1667, 0.6276, 0.1667, 0.6276, 0.1667, 0.5, 0.1667, 0.5, 0.1667, 0.6276, 0.1667, 0.6276, 0.1667, 0.5, 0.1667, 0.25, 0.1667, 0.375, 0.1667, 0.3724, 0.1667, 0.25, 0.1667, 0.25, 0.1667, 0.3724, 0.1667, 0.3724, 0.1667, 0.25, 0.1667, 0.25, 0.1667, 0.3724, 0.1667, 0.3724, 0.1667, 0.25, 0.1667, 0.25, 0.1667, 0.3724, 0.1667, 0.3724, 0.1667, 0.25, 0.1667, 0.25, 0.1667, 0.3724, 0.1667, 0.3724, 0.1667, 0.25, 0.1667, -2.341e-07, 0.1667, 0.125, 0.1667, 0.1276, 0.1667, 0.03736, 0.1667, 0.03736, 0.1667, 0.1276, 0.1667, 0.1276, 0.1667, 0.03736, 0.1667, 0.1276, 0.1667, 0.1276, 0.1667, 0.1276, 0.1667, 0.1276, 0.1667, 0.8724, 0.1667, 0.9626, 0.1667, 0.9626, 0.1667, 0.8724, 0.1667, 0.03736, 0.1667, 0.1276, 0.1667, 0.1276, 0.1667, 0.03736, 0.1667, 0.75, 0.1667, 0.875, 0.1667, 0.8724, 0.1667, 0.75, 0.1667, 0.75, 0.1667, 0.8724, 0.1667, 0.8724, 0.1667, 0.75, 0.1667, 0.75, 0.1667, 0.8724, 0.1667, 0.8724, 0.1667, 0.75, 0.1667, 0.75, 0.1667, 0.8724, 0.1667, 0.8724, 0.1667, 0.75, 0.1667, 0.75, 0.1667, 0.8724, 0.1667, 0.8724, 0.1667, 0.75, 0.1667, 0.625, 0.1667, 0.75, 0.1667, 0.75, 0.1667, 0.6276, 0.1667, 0.6276, 0.1667, 0.75, 0.1667, 0.75, 0.1667, 0.6276, 0.1667, 0.6276, 0.1667, 0.75, 0.1667, 0.75, 0.1667, 0.6276, 0.1667, 0.6276, 0.1667, 0.75, 0.1667, 0.75, 0.1667, 0.6276, 0.1667, 0.6276, 0.1667, 0.75, 0.1667, 0.75, 0.1667, 0.6276, 0.1667, 0.375, 0.1667, 0.5, 0.1667, 0.5, 0.1667, 0.3724, 0.1667, 0.3724, 0.1667, 0.5, 0.1667, 0.5, 0.1667, 0.3724, 0.1667, 0.3724, 0.1667, 0.5, 0.1667, 0.5, 0.1667, 0.3724, 0.1667, 0.3724, 0.1667, 0.5, 0.1667, 0.5, 0.1667, 0.3724, 0.1667, 0.3724, 0.1667, 0.5, 0.1667, 0.5, 0.1667, 0.3724, 0.1667, 0.125, 0.1667, 0.25, 0.1667, 0.25, 0.1667, 0.1276, 0.1667, 0.1276, 0.1667, 0.25, 0.1667, 0.25, 0.1667, 0.1276, 0.1667, 0.1276, 0.1667, 0.25, 0.1667, 0.25, 0.1667, 0.1276, 0.1667, 0.1276, 0.1667, 0.25, 0.1667, 0.25, 0.1667, 0.1276, 0.1667, 0.1276, 0.1667, 0.25, 0.1667, 0.25, 0.1667, 0.1276, 0.1667, 0.875, 0.1667, 1.0, 0.1667, 0.9626, 0.1667, 0.8724, 0.1667, 0.8724, 0.1667, 0.9626, 0.1667, 0.9626, 0.1667, 0.8724, 0.1667, 0.8724, 0.1667, 0.8724, 0.1667, 0.8724, 0.1667, 0.8724, 0.1667, 0.9626, 0.1667, 0.8724, 0.1667, 0.8724, 0.1667, 0.9626, 0.1667, 0.8724, 0.1667, 0.9626, 0.1667, 0.9626, 0.1667, 0.8724, 0.1667, 0.03736, 0.1667, 0.1276, 0.1667, 0.1276, 0.1667, 0.03736, 0.1667, 0.03736, 0.1667, 0.1276, 0.1667, 0.1276, 0.1667, 0.03736, 0.1667, 0.8724, 0.1667, 0.9626, 0.1667, 0.9626, 0.1667, 0.8724, 0.1667, 0.8724, 0.1667, 0.9626, 0.1667, 0.9626, 0.1667, 0.8724, 0.1667, 0.8724, 0.1667, 0.8724, 0.1667, 0.8724, 0.1667, 0.8724, 0.1667, 0.1276, 0.1667, 0.03736, 0.1667, 0.03736, 0.1667, 0.1276, 0.1667, 0.03736, 0.1667, 0.1276, 0.1667, 0.1276, 0.1667, 0.03736, 0.1667, 0.1276, 0.1667, 0.1276, 0.1667, 0.1276, 0.1667, 0.1276, 0.1667, 0.75, 0.8333, 0.6875, 1.0, 0.625, 0.8333, 0.125, 0.1667, 0.0, 0.1667, 0.0, 0.1667, 0.125, 0.1667, 0.75, 0.3333, 0.75, 0.5, 0.625, 0.5, 0.625, 0.3333, 0.75, 0.6667, 0.75, 0.8333, 0.625, 0.8333, 0.625, 0.6667, 0.75, 0.1667, 0.75, 0.3333, 0.625, 0.3333, 0.625, 0.1667, 0.75, 0.5, 0.75, 0.6667, 0.625, 0.6667, 0.625, 0.5, 0.875, 0.1667, 0.75, 0.1667, 0.75, 0.1667, 0.875, 0.1667, 0.625, 0.3333, 0.625, 0.5, 0.5, 0.5, 0.5, 0.3333, 0.625, 0.6667, 0.625, 0.8333, 0.5, 0.8333, 0.5, 0.6667, 0.625, 0.1667, 0.625, 0.3333, 0.5, 0.3333, 0.5, 0.1667, 0.625, 0.5, 0.625, 0.6667, 0.5, 0.6667, 0.5, 0.5, 0.625, 0.8333, 0.5625, 1.0, 0.5, 0.8333, 0.5, 0.3333, 0.5, 0.5, 0.375, 0.5, 0.375, 0.3333, 0.5, 0.6667, 0.5, 0.8333, 0.375, 0.8333, 0.375, 0.6667, 0.5, 0.1667, 0.5, 0.3333, 0.375, 0.3333, 0.375, 0.1667, 0.5, 0.5, 0.5, 0.6667, 0.375, 0.6667, 0.375, 0.5, 0.5, 0.8333, 0.4375, 1.0, 0.375, 0.8333, 0.75, 0.1667, 0.625, 0.1667, 0.625, 0.1667, 0.75, 0.1667, 0.375, 0.6667, 0.375, 0.8333, 0.25, 0.8333, 0.25, 0.6667, 0.375, 0.1667, 0.375, 0.3333, 0.25, 0.3333, 0.25, 0.1667, 0.375, 0.5, 0.375, 0.6667, 0.25, 0.6667, 0.25, 0.5, 0.375, 0.8333, 0.3125, 1.0, 0.25, 0.8333, 0.25, 0.1667, 0.125, 0.1667, 0.125, 0.1667, 0.25, 0.1667, 0.375, 0.3333, 0.375, 0.5, 0.25, 0.5, 0.25, 0.3333, 0.25, 0.1667, 0.25, 0.3333, 0.125, 0.3333, 0.125, 0.1667, 0.25, 0.5, 0.25, 0.6667, 0.125, 0.6667, 0.125, 0.5, 0.25, 0.8333, 0.1875, 1.0, 0.125, 0.8333, 0.375, 0.1667, 0.25, 0.1667, 0.25, 0.1667, 0.375, 0.1667, 0.25, 0.3333, 0.25, 0.5, 0.125, 0.5, 0.125, 0.3333, 0.25, 0.6667, 0.25, 0.8333, 0.125, 0.8333, 0.125, 0.6667, 0.125, 0.1667, 0.125, 0.3333, 0.0, 0.3333, 0.0, 0.1667, 0.125, 0.5, 0.125, 0.6667, 0.0, 0.6667, 0.0, 0.5, 0.125, 0.8333, 0.0625, 1.0, 0.0, 0.8333, 0.5, 0.1667, 0.375, 0.1667, 0.375, 0.1667, 0.5, 0.1667, 0.125, 0.3333, 0.125, 0.5, 0.0, 0.5, 0.0, 0.3333, 0.125, 0.6667, 0.125, 0.8333, 0.0, 0.8333, 0.0, 0.6667, 1.0, 0.1667, 1.0, 0.3333, 0.875, 0.3333, 0.875, 0.1667, 1.0, 0.5, 1.0, 0.6667, 0.875, 0.6667, 0.875, 0.5, 1.0, 0.8333, 0.9375, 1.0, 0.875, 0.8333, 0.625, 0.1667, 0.5, 0.1667, 0.5, 0.1667, 0.625, 0.1667, 1.0, 0.3333, 1.0, 0.5, 0.875, 0.5, 0.875, 0.3333, 1.0, 0.6667, 1.0, 0.8333, 0.875, 0.8333, 0.875, 0.6667, 0.875, 0.1667, 0.875, 0.3333, 0.75, 0.3333, 0.75, 0.1667, 0.875, 0.5, 0.875, 0.6667, 0.75, 0.6667, 0.75, 0.5, 0.875, 0.8333, 0.8125, 1.0, 0.75, 0.8333, 1.0, 0.1667, 0.875, 0.1667, 0.875, 0.1667, 1.0, 0.1667, 0.875, 0.3333, 0.875, 0.5, 0.75, 0.5, 0.75, 0.3333, 0.875, 0.6667, 0.875, 0.8333, 0.75, 0.8333, 0.75, 0.6667])
me_cylinder.use_remesh_fix_poles = True
me_cylinder.use_remesh_preserve_attributes = False
me_cylinder.use_mirror_vertex_groups = False
me_cylinder.update()

# ---- objects
ob_king = bpy.data.objects.new('King', me_cylinder)

# ---- transforms, parenting, visibility, modifiers, constraints
ob_king.location = (1.659e-09, 4.977e-09, 0.0)
ob_king.scale = (1.333, 1.333, 1.325)
ob_king.display_type = 'SOLID'
ob_king.lineart.crease_threshold = 0.0

# ---- collection membership
col_collection.objects.link(ob_king)

# ---- scene / render settings (as saved in the file)
scene.frame_start = 1; scene.frame_end = 250; scene.frame_set(12)
scene.render.engine = 'BLENDER_EEVEE_NEXT'
scene.cycles.use_denoising = False
scene.cycles.samples = 128
scene.cycles.sampling_pattern = 'TABULATED_SOBOL'
scene.cycles.use_adaptive_sampling = False
scene.cycles.use_light_tree = False
scene.view_settings.view_transform = 'Filmic'
bpy.context.view_layer.update()

# ---- added for rendering (the .blend has no active camera and no usable light): camera, sun
cam_auto = bpy.data.cameras.new('AutoCamera')
cam_auto.lens = 50.0
cam_auto.sensor_width = 36.0
cam_auto.clip_end = 1000.0
ob_auto_camera = bpy.data.objects.new('AutoCamera', cam_auto)
scene.collection.objects.link(ob_auto_camera)
ob_auto_camera.location = (0.185045, -0.222014, 0.192493)
ob_auto_camera.rotation_euler = (1.09748, -7.21219e-08, 0.694738)
scene.camera = ob_auto_camera
light_auto_sun = bpy.data.lights.new('AutoSun', 'SUN')
light_auto_sun.energy = 3.0
light_auto_sun.angle = 0.0523599
ob_auto_sun = bpy.data.objects.new('AutoSun', light_auto_sun)
scene.collection.objects.link(ob_auto_sun)
ob_auto_sun.rotation_euler = (0.872665, 0.174533, 0.523599)
bpy.context.view_layer.update()

